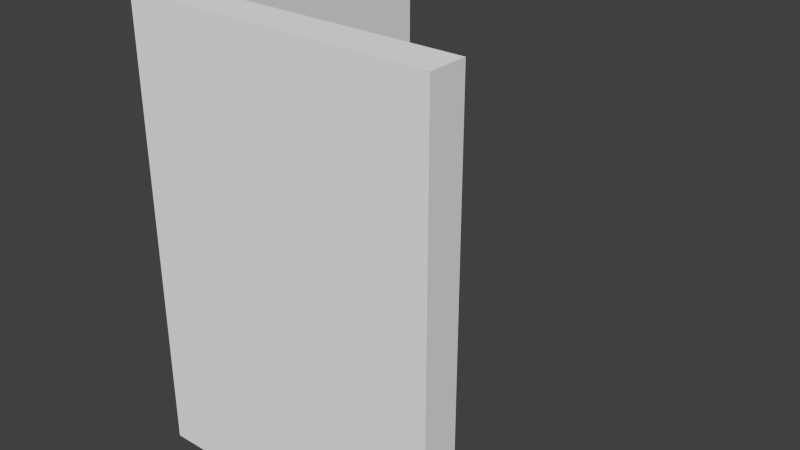 # Source: twoSidedFastener.blend  (saved by Blender 2.76.0; exported with 4.5.12 LTS)
import bpy
from mathutils import Matrix  # noqa: F401  (used for matrix-valued properties, if any)

bpy.ops.wm.read_factory_settings(use_empty=True)
scene = bpy.context.scene
scene.name = 'Scene'

# ---- collections
col_collection_1 = bpy.data.collections.new('Collection 1'); scene.collection.children.link(col_collection_1)

# ---- world
world_world = bpy.data.worlds.new('World'); scene.world = world_world
world_world.color = (0.05088, 0.05088, 0.05088)
world_world.use_sun_shadow = False
world_world.sun_shadow_jitter_overblur = 0.0
world_world.cycles.sampling_method = 'MANUAL'
world_world.cycles.sample_map_resolution = 256

# ---- meshes
me_cube_002 = bpy.data.meshes.new('Cube.002')
me_cube_002.from_pydata([(-1.0, -1.0, -1.0), (-1.0, -1.0, 1.0), (-1.0, 1.0, -1.0), (-1.0, 1.0, 1.0), (1.0, -1.0, -1.0), (1.0, -1.0, 1.0), (1.0, 1.0, -1.0), (1.0, 1.0, 1.0)], [], [(1, 3, 2, 0), (3, 7, 6, 2), (7, 5, 4, 6), (5, 1, 0, 4), (0, 2, 6, 4), (5, 7, 3, 1)])
me_cube_002.use_remesh_preserve_volume = False
me_cube_002.use_remesh_preserve_attributes = False
me_cube_002.use_mirror_vertex_groups = False
me_cube_002.update()
me_cube_001 = bpy.data.meshes.new('Cube.001')
me_cube_001.from_pydata([(-1.0, -1.0, -1.0), (-1.0, -1.0, 1.0), (-1.0, 1.0, -1.0), (-1.0, 1.0, 1.0), (1.0, -1.0, -1.0), (1.0, -1.0, 1.0), (1.0, 1.0, -1.0), (1.0, 1.0, 1.0)], [], [(1, 3, 2, 0), (3, 7, 6, 2), (7, 5, 4, 6), (5, 1, 0, 4), (0, 2, 6, 4), (5, 7, 3, 1)])
me_cube_001.use_remesh_preserve_volume = False
me_cube_001.use_remesh_preserve_attributes = False
me_cube_001.use_mirror_vertex_groups = False
me_cube_001.update()

# ---- objects
ob_cube_001 = bpy.data.objects.new('Cube.001', me_cube_002)
ob_cube = bpy.data.objects.new('Cube', me_cube_001)

# ---- transforms, parenting, visibility, modifiers, constraints
ob_cube_001.location = (0.6055, -0.6093, 0.0)
ob_cube_001.rotation_euler = (0.0, 0.0, 1.571)
ob_cube_001.scale = (0.0862, 0.6912, 1.0)
ob_cube_001.lineart.crease_threshold = 0.0
ob_cube.location = (0.0, 0.0, 0.0)
ob_cube.scale = (0.0862, 0.6912, 1.0)
ob_cube.lineart.crease_threshold = 0.0

# ---- collection membership
col_collection_1.objects.link(ob_cube_001)
col_collection_1.objects.link(ob_cube)

# ---- scene / render settings (as saved in the file)
scene.frame_start = 1; scene.frame_end = 250; scene.frame_set(1)
scene.render.engine = 'BLENDER_EEVEE_NEXT'
scene.render.resolution_percentage = 50
scene.render.dither_intensity = 0.0
scene.cycles.use_denoising = False
scene.cycles.samples = 10
scene.cycles.sampling_pattern = 'TABULATED_SOBOL'
scene.cycles.light_sampling_threshold = 0.0
scene.cycles.use_adaptive_sampling = False
scene.cycles.use_light_tree = False
scene.cycles.blur_glossy = 0.0
scene.cycles.pixel_filter_type = 'GAUSSIAN'
scene.cycles.sample_clamp_indirect = 0.0
scene.view_settings.view_transform = 'Standard'
bpy.context.view_layer.update()

# ---- added for rendering (the .blend has no active camera and no usable light): camera, sun
cam_auto = bpy.data.cameras.new('AutoCamera')
cam_auto.lens = 50.0
cam_auto.sensor_width = 36.0
cam_auto.clip_end = 1000.0
ob_auto_camera = bpy.data.objects.new('AutoCamera', cam_auto)
scene.collection.objects.link(ob_auto_camera)
ob_auto_camera.location = (3.19506, -3.10995, 2.07186)
ob_auto_camera.rotation_euler = (1.09748, -7.21219e-08, 0.694738)
scene.camera = ob_auto_camera
light_auto_sun = bpy.data.lights.new('AutoSun', 'SUN')
light_auto_sun.energy = 3.0
light_auto_sun.angle = 0.0523599
ob_auto_sun = bpy.data.objects.new('AutoSun', light_auto_sun)
scene.collection.objects.link(ob_auto_sun)
ob_auto_sun.rotation_euler = (0.872665, 0.174533, 0.523599)
bpy.context.view_layer.update()
